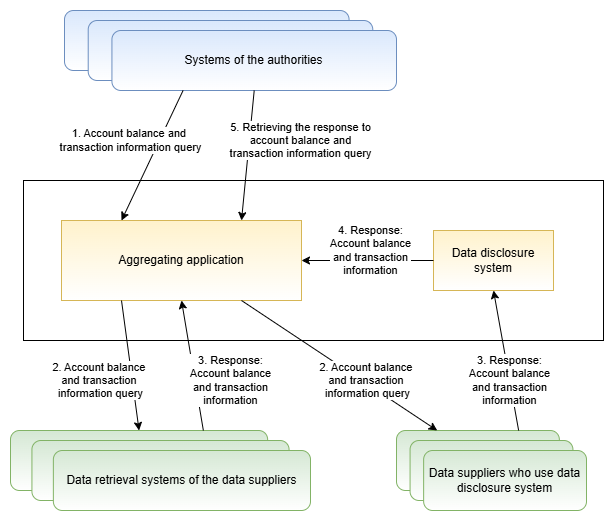

The diagram above was exported from draw.io. Its source (the exported page's mxGraphModel, read from the mxfile embedded in the PNG):
<mxGraphModel dx="1842" dy="995" grid="1" gridSize="10" guides="1" tooltips="1" connect="1" arrows="1" fold="1" page="0" pageScale="1" pageWidth="850" pageHeight="1100" math="0" shadow="0">
  <root>
    <mxCell id="0" />
    <mxCell id="1" parent="0" />
    <mxCell id="NHVgbnH2sfWcQN1f2CDz-1" parent="1" style="verticalLabelPosition=bottom;verticalAlign=top;html=1;shape=mxgraph.basic.rect;fillColor2=none;strokeWidth=1;size=20;indent=5;" value="" vertex="1">
      <mxGeometry height="160" width="580" x="-537" y="-40" as="geometry" />
    </mxCell>
    <mxCell id="NHVgbnH2sfWcQN1f2CDz-2" connectable="0" parent="1" style="group" value="" vertex="1">
      <mxGeometry height="80" width="332" x="-496" y="-210" as="geometry" />
    </mxCell>
    <mxCell id="NHVgbnH2sfWcQN1f2CDz-3" parent="NHVgbnH2sfWcQN1f2CDz-2" style="rounded=1;whiteSpace=wrap;html=1;fillColor=#dae8fc;strokeColor=#6c8ebf;gradientColor=light-dark(#ffffff, #ededed);" value="" vertex="1">
      <mxGeometry height="60" width="284.5714285714285" as="geometry" />
    </mxCell>
    <mxCell id="NHVgbnH2sfWcQN1f2CDz-4" parent="NHVgbnH2sfWcQN1f2CDz-2" style="rounded=1;whiteSpace=wrap;html=1;fillColor=#dae8fc;strokeColor=#6c8ebf;gradientColor=light-dark(#ffffff, #ededed);" value="" vertex="1">
      <mxGeometry height="60" width="284.5714285714285" x="23.714285714285705" y="10" as="geometry" />
    </mxCell>
    <mxCell id="NHVgbnH2sfWcQN1f2CDz-5" parent="NHVgbnH2sfWcQN1f2CDz-2" style="rounded=1;whiteSpace=wrap;html=1;fillColor=#dae8fc;strokeColor=#6c8ebf;gradientColor=light-dark(#ffffff, #ededed);" value="Systems of the authorities" vertex="1">
      <mxGeometry height="60" width="284.5714285714285" x="47.42857142857141" y="20" as="geometry" />
    </mxCell>
    <mxCell id="NHVgbnH2sfWcQN1f2CDz-6" parent="1" style="rounded=0;whiteSpace=wrap;html=1;fillColor=#fff2cc;strokeColor=#d6b656;gradientColor=light-dark(#ffffff, #ededed);" value="Aggregating application" vertex="1">
      <mxGeometry height="80" width="240" x="-499" as="geometry" />
    </mxCell>
    <mxCell id="NHVgbnH2sfWcQN1f2CDz-7" edge="1" parent="1" source="NHVgbnH2sfWcQN1f2CDz-5" style="endArrow=classic;html=1;rounded=0;entryX=0.25;entryY=0;entryDx=0;entryDy=0;exitX=0.25;exitY=1;exitDx=0;exitDy=0;" target="NHVgbnH2sfWcQN1f2CDz-6" value="1. Account balance and&amp;nbsp;&lt;div&gt;transaction information query&lt;/div&gt;">
      <mxGeometry height="50" relative="1" width="50" x="-0.0588" y="-26" as="geometry">
        <mxPoint as="offset" />
        <mxPoint x="-284" y="-164" as="sourcePoint" />
        <mxPoint x="-84" y="-134" as="targetPoint" />
      </mxGeometry>
    </mxCell>
    <mxCell id="NHVgbnH2sfWcQN1f2CDz-8" connectable="0" parent="1" style="group" value="" vertex="1">
      <mxGeometry height="80" width="300" x="-550" y="210" as="geometry" />
    </mxCell>
    <mxCell id="NHVgbnH2sfWcQN1f2CDz-9" parent="NHVgbnH2sfWcQN1f2CDz-8" style="rounded=1;whiteSpace=wrap;html=1;fillColor=#d5e8d4;strokeColor=#82b366;gradientColor=light-dark(#ffffff, #ededed);" value="" vertex="1">
      <mxGeometry height="60" width="257.1428571428571" as="geometry" />
    </mxCell>
    <mxCell id="NHVgbnH2sfWcQN1f2CDz-10" parent="NHVgbnH2sfWcQN1f2CDz-8" style="rounded=1;whiteSpace=wrap;html=1;fillColor=#d5e8d4;strokeColor=#82b366;gradientColor=light-dark(#ffffff, #ededed);" value="" vertex="1">
      <mxGeometry height="60" width="257.1428571428571" x="21.428571428571427" y="10" as="geometry" />
    </mxCell>
    <mxCell id="NHVgbnH2sfWcQN1f2CDz-11" parent="NHVgbnH2sfWcQN1f2CDz-8" style="rounded=1;whiteSpace=wrap;html=1;fillColor=#d5e8d4;strokeColor=#82b366;gradientColor=light-dark(#ffffff, #ededed);" value="Data retrieval systems of the data suppliers" vertex="1">
      <mxGeometry height="60" width="257.1428571428571" x="42.857142857142854" y="20" as="geometry" />
    </mxCell>
    <mxCell id="NHVgbnH2sfWcQN1f2CDz-12" edge="1" parent="1" source="NHVgbnH2sfWcQN1f2CDz-6" style="endArrow=classic;html=1;rounded=0;exitX=0.25;exitY=1;exitDx=0;exitDy=0;entryX=0.5;entryY=0;entryDx=0;entryDy=0;" target="NHVgbnH2sfWcQN1f2CDz-9" value="2. Account balance&amp;nbsp;&lt;div&gt;and&amp;nbsp;&lt;span style=&quot;background-color: light-dark(#ffffff, var(--ge-dark-color, #121212)); color: light-dark(rgb(0, 0, 0), rgb(255, 255, 255));&quot;&gt;transaction&amp;nbsp;&lt;/span&gt;&lt;/div&gt;&lt;div&gt;&lt;span style=&quot;background-color: light-dark(#ffffff, var(--ge-dark-color, #121212)); color: light-dark(rgb(0, 0, 0), rgb(255, 255, 255));&quot;&gt;information query&lt;/span&gt;&lt;/div&gt;">
      <mxGeometry height="50" relative="1" width="50" x="0.1658" y="-32" as="geometry">
        <mxPoint x="1" as="offset" />
        <mxPoint x="-144" y="76" as="sourcePoint" />
        <mxPoint x="-94" y="26" as="targetPoint" />
      </mxGeometry>
    </mxCell>
    <mxCell id="NHVgbnH2sfWcQN1f2CDz-13" edge="1" parent="1" source="NHVgbnH2sfWcQN1f2CDz-9" style="endArrow=classic;html=1;rounded=0;exitX=0.75;exitY=0;exitDx=0;exitDy=0;entryX=0.5;entryY=1;entryDx=0;entryDy=0;" target="NHVgbnH2sfWcQN1f2CDz-6" value="3. Response:&lt;div&gt;Account balance&lt;/div&gt;&lt;div&gt;and transaction&lt;/div&gt;&lt;div&gt;information&lt;/div&gt;">
      <mxGeometry height="50" relative="1" width="50" x="-0.3202" y="-35" as="geometry">
        <mxPoint as="offset" />
        <mxPoint x="-154" y="196" as="sourcePoint" />
        <mxPoint x="-104" y="146" as="targetPoint" />
      </mxGeometry>
    </mxCell>
    <mxCell id="NHVgbnH2sfWcQN1f2CDz-14" connectable="0" parent="1" style="group" value="" vertex="1">
      <mxGeometry height="80" width="190" x="-164" y="210" as="geometry" />
    </mxCell>
    <mxCell id="NHVgbnH2sfWcQN1f2CDz-15" parent="NHVgbnH2sfWcQN1f2CDz-14" style="rounded=1;whiteSpace=wrap;html=1;fillColor=#d5e8d4;strokeColor=#82b366;gradientColor=light-dark(#ffffff, #ededed);" value="" vertex="1">
      <mxGeometry height="60" width="162.85714285714283" as="geometry" />
    </mxCell>
    <mxCell id="NHVgbnH2sfWcQN1f2CDz-16" parent="NHVgbnH2sfWcQN1f2CDz-14" style="rounded=1;whiteSpace=wrap;html=1;fillColor=#d5e8d4;strokeColor=#82b366;gradientColor=light-dark(#ffffff, #ededed);" value="" vertex="1">
      <mxGeometry height="60" width="162.85714285714283" x="13.57142857142857" y="10" as="geometry" />
    </mxCell>
    <mxCell id="NHVgbnH2sfWcQN1f2CDz-17" parent="NHVgbnH2sfWcQN1f2CDz-14" style="rounded=1;whiteSpace=wrap;html=1;fillColor=#d5e8d4;strokeColor=#82b366;gradientColor=light-dark(#ffffff, #ededed);" value="Data suppliers who use data disclosure system" vertex="1">
      <mxGeometry height="60" width="162.85714285714283" x="27.14285714285714" y="20" as="geometry" />
    </mxCell>
    <mxCell id="NHVgbnH2sfWcQN1f2CDz-18" edge="1" parent="1" source="NHVgbnH2sfWcQN1f2CDz-6" style="endArrow=classic;html=1;rounded=0;exitX=0.75;exitY=1;exitDx=0;exitDy=0;entryX=0.25;entryY=0;entryDx=0;entryDy=0;" target="NHVgbnH2sfWcQN1f2CDz-15" value="2. Account balance&amp;nbsp;&lt;div&gt;and&amp;nbsp;&lt;span style=&quot;background-color: light-dark(#ffffff, var(--ge-dark-color, #121212)); color: light-dark(rgb(0, 0, 0), rgb(255, 255, 255));&quot;&gt;transaction&amp;nbsp;&lt;/span&gt;&lt;/div&gt;&lt;div&gt;&lt;span style=&quot;background-color: light-dark(#ffffff, var(--ge-dark-color, #121212)); color: light-dark(rgb(0, 0, 0), rgb(255, 255, 255));&quot;&gt;information query&lt;/span&gt;&lt;/div&gt;">
      <mxGeometry height="50" relative="1" width="50" x="0.2674" y="3" as="geometry">
        <mxPoint as="offset" />
        <mxPoint x="-186" y="16" as="sourcePoint" />
        <mxPoint x="-181" y="146" as="targetPoint" />
      </mxGeometry>
    </mxCell>
    <mxCell id="NHVgbnH2sfWcQN1f2CDz-19" parent="1" style="rounded=0;whiteSpace=wrap;html=1;fillColor=#fff2cc;strokeColor=#d6b656;gradientColor=light-dark(#ffffff, #ededed);" value="Data disclosure system" vertex="1">
      <mxGeometry height="60" width="120" x="-127" y="10" as="geometry" />
    </mxCell>
    <mxCell id="NHVgbnH2sfWcQN1f2CDz-20" edge="1" parent="1" source="NHVgbnH2sfWcQN1f2CDz-15" style="endArrow=classic;html=1;rounded=0;entryX=0.5;entryY=1;entryDx=0;entryDy=0;exitX=0.75;exitY=0;exitDx=0;exitDy=0;" target="NHVgbnH2sfWcQN1f2CDz-19" value="3. Response:&lt;div&gt;Account balance&lt;/div&gt;&lt;div&gt;and transaction&lt;/div&gt;&lt;div&gt;information&lt;/div&gt;">
      <mxGeometry height="50" relative="1" width="50" x="-0.2857" as="geometry">
        <mxPoint as="offset" />
        <mxPoint x="-84" y="286" as="sourcePoint" />
        <mxPoint x="-104" y="146" as="targetPoint" />
      </mxGeometry>
    </mxCell>
    <mxCell id="NHVgbnH2sfWcQN1f2CDz-21" edge="1" parent="1" source="NHVgbnH2sfWcQN1f2CDz-5" style="endArrow=classic;html=1;rounded=0;exitX=0.5;exitY=1;exitDx=0;exitDy=0;entryX=0.75;entryY=0;entryDx=0;entryDy=0;" target="NHVgbnH2sfWcQN1f2CDz-6" value="5. Retrieving the response to&lt;div&gt;account balance and&lt;/div&gt;&lt;div&gt;transaction information query&lt;/div&gt;">
      <mxGeometry height="50" relative="1" width="50" x="-0.307" y="51" as="geometry">
        <mxPoint as="offset" />
        <mxPoint x="-464" y="76" as="sourcePoint" />
        <mxPoint x="-414" y="26" as="targetPoint" />
      </mxGeometry>
    </mxCell>
    <mxCell id="NHVgbnH2sfWcQN1f2CDz-22" edge="1" parent="1" source="NHVgbnH2sfWcQN1f2CDz-19" style="endArrow=classic;html=1;rounded=0;exitX=0;exitY=0.5;exitDx=0;exitDy=0;entryX=1;entryY=0.5;entryDx=0;entryDy=0;" target="NHVgbnH2sfWcQN1f2CDz-6" value="4. Response:&lt;div&gt;Account balance&lt;/div&gt;&lt;div&gt;and transaction&lt;/div&gt;&lt;div&gt;information&lt;/div&gt;">
      <mxGeometry height="50" relative="1" width="50" x="-0.0455" y="-10" as="geometry">
        <mxPoint as="offset" />
        <mxPoint x="128" y="136" as="sourcePoint" />
        <mxPoint x="178" y="86" as="targetPoint" />
      </mxGeometry>
    </mxCell>
  </root>
</mxGraphModel>